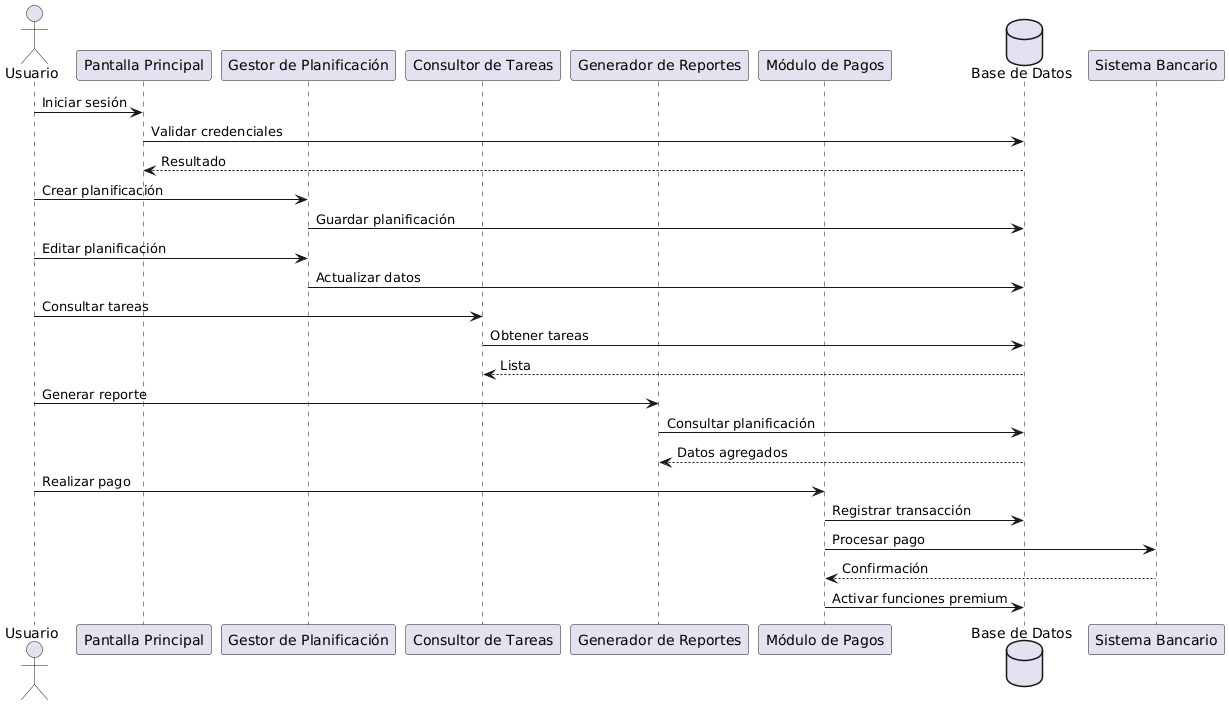

The diagram above was rendered by PlantUML. Its source (embedded in the PNG):
@startuml
actor Usuario as U

participant "Pantalla Principal" as PP
participant "Gestor de Planificación" as GP
participant "Consultor de Tareas" as CT
participant "Generador de Reportes" as GR
participant "Módulo de Pagos" as MP
database "Base de Datos" as DB

U -> PP : Iniciar sesión
PP -> DB : Validar credenciales
DB --> PP : Resultado

U -> GP : Crear planificación
GP -> DB : Guardar planificación

U -> GP : Editar planificación
GP -> DB : Actualizar datos

U -> CT : Consultar tareas
CT -> DB : Obtener tareas
DB --> CT : Lista

U -> GR : Generar reporte
GR -> DB : Consultar planificación
DB --> GR : Datos agregados

U -> MP : Realizar pago
MP -> DB : Registrar transacción
MP -> "Sistema Bancario" : Procesar pago
"Sistema Bancario" --> MP : Confirmación
MP -> DB : Activar funciones premium
@enduml